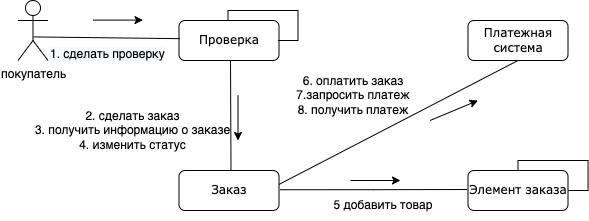

The diagram above was exported from draw.io. Its source (the exported page's mxGraphModel, read from the mxfile embedded in the PNG):
<mxGraphModel dx="2382.5" dy="378" grid="1" gridSize="10" guides="1" tooltips="1" connect="1" arrows="1" fold="1" page="1" pageScale="1.5" pageWidth="1169" pageHeight="826" background="none" math="0" shadow="0">
  <root>
    <mxCell id="0" style=";html=1;" />
    <mxCell id="1" style=";html=1;" parent="0" />
    <mxCell id="92lpVtV5qlIINYoEJYc3-1" value="Платежная система" style="shape=umlLifeline;perimeter=lifelinePerimeter;whiteSpace=wrap;html=1;container=1;collapsible=0;recursiveResize=0;outlineConnect=0;rounded=1;shadow=0;comic=0;labelBackgroundColor=none;strokeWidth=1;fontFamily=Verdana;fontSize=12;align=center;" vertex="1" parent="1">
      <mxGeometry x="390" y="80" width="100" height="40" as="geometry" />
    </mxCell>
    <mxCell id="92lpVtV5qlIINYoEJYc3-4" value="Проверка" style="shape=umlLifeline;perimeter=lifelinePerimeter;whiteSpace=wrap;html=1;container=1;collapsible=0;recursiveResize=0;outlineConnect=0;rounded=1;shadow=0;comic=0;labelBackgroundColor=none;strokeWidth=1;fontFamily=Verdana;fontSize=12;align=center;" vertex="1" parent="1">
      <mxGeometry x="101" y="80" width="100" height="40" as="geometry" />
    </mxCell>
    <mxCell id="92lpVtV5qlIINYoEJYc3-24" style="edgeStyle=orthogonalEdgeStyle;rounded=0;orthogonalLoop=1;jettySize=auto;html=1;endArrow=none;endFill=0;exitX=1.011;exitY=0.481;exitDx=0;exitDy=0;exitPerimeter=0;entryX=-0.008;entryY=0.475;entryDx=0;entryDy=0;entryPerimeter=0;" edge="1" parent="1" source="92lpVtV5qlIINYoEJYc3-11" target="92lpVtV5qlIINYoEJYc3-17">
      <mxGeometry relative="1" as="geometry">
        <mxPoint x="209" y="250" as="sourcePoint" />
        <mxPoint x="379" y="251" as="targetPoint" />
      </mxGeometry>
    </mxCell>
    <mxCell id="92lpVtV5qlIINYoEJYc3-28" style="rounded=0;orthogonalLoop=1;jettySize=auto;html=1;endArrow=none;endFill=0;" edge="1" parent="1" source="92lpVtV5qlIINYoEJYc3-11">
      <mxGeometry relative="1" as="geometry">
        <mxPoint x="440" y="120" as="targetPoint" />
      </mxGeometry>
    </mxCell>
    <mxCell id="92lpVtV5qlIINYoEJYc3-11" value="Заказ" style="shape=umlLifeline;perimeter=lifelinePerimeter;whiteSpace=wrap;html=1;container=1;collapsible=0;recursiveResize=0;outlineConnect=0;rounded=1;shadow=0;comic=0;labelBackgroundColor=none;strokeWidth=1;fontFamily=Verdana;fontSize=12;align=center;" vertex="1" parent="1">
      <mxGeometry x="101" y="230" width="100" height="40" as="geometry" />
    </mxCell>
    <mxCell id="92lpVtV5qlIINYoEJYc3-17" value="Элемент заказа" style="shape=umlLifeline;perimeter=lifelinePerimeter;whiteSpace=wrap;html=1;container=1;collapsible=0;recursiveResize=0;outlineConnect=0;rounded=1;shadow=0;comic=0;labelBackgroundColor=none;strokeWidth=1;fontFamily=Verdana;fontSize=12;align=center;" vertex="1" parent="1">
      <mxGeometry x="390" y="230" width="100" height="40" as="geometry" />
    </mxCell>
    <mxCell id="92lpVtV5qlIINYoEJYc3-31" style="edgeStyle=none;rounded=0;orthogonalLoop=1;jettySize=auto;html=1;endArrow=none;endFill=0;exitX=0.516;exitY=0.607;exitDx=0;exitDy=0;exitPerimeter=0;entryX=0.007;entryY=0.454;entryDx=0;entryDy=0;entryPerimeter=0;" edge="1" parent="1" source="92lpVtV5qlIINYoEJYc3-22" target="92lpVtV5qlIINYoEJYc3-4">
      <mxGeometry relative="1" as="geometry" />
    </mxCell>
    <mxCell id="92lpVtV5qlIINYoEJYc3-22" value="покупатель" style="shape=umlActor;verticalLabelPosition=bottom;verticalAlign=top;html=1;outlineConnect=0;" vertex="1" parent="1">
      <mxGeometry x="-60" y="60" width="30" height="60" as="geometry" />
    </mxCell>
    <mxCell id="92lpVtV5qlIINYoEJYc3-23" value="" style="endArrow=none;html=1;rounded=0;endFill=0;" edge="1" parent="1">
      <mxGeometry width="50" height="50" relative="1" as="geometry">
        <mxPoint x="152.5" y="120" as="sourcePoint" />
        <mxPoint x="153" y="230" as="targetPoint" />
      </mxGeometry>
    </mxCell>
    <mxCell id="92lpVtV5qlIINYoEJYc3-29" value="2. сделать заказ&lt;br&gt;3. получить информацию о заказе&lt;br&gt;4. изменить статус" style="text;html=1;strokeColor=none;fillColor=none;align=center;verticalAlign=middle;whiteSpace=wrap;rounded=0;" vertex="1" parent="1">
      <mxGeometry x="-50" y="150" width="209" height="80" as="geometry" />
    </mxCell>
    <mxCell id="92lpVtV5qlIINYoEJYc3-30" value="&lt;span&gt;6. оплатить заказ&lt;br&gt;&lt;/span&gt;7.запросить платеж&lt;br&gt;8. получить платеж&lt;span&gt;&lt;br&gt;&lt;/span&gt;" style="text;html=1;strokeColor=none;fillColor=none;align=center;verticalAlign=middle;whiteSpace=wrap;rounded=0;" vertex="1" parent="1">
      <mxGeometry x="210" y="140" width="130" height="30" as="geometry" />
    </mxCell>
    <mxCell id="92lpVtV5qlIINYoEJYc3-32" value="&lt;meta charset=&quot;utf-8&quot;&gt;&lt;span style=&quot;color: rgb(0, 0, 0); font-family: helvetica; font-size: 12px; font-style: normal; font-weight: 400; letter-spacing: normal; text-align: center; text-indent: 0px; text-transform: none; word-spacing: 0px; background-color: rgb(248, 249, 250); display: inline; float: none;&quot;&gt;1. сделать проверку&lt;/span&gt;&lt;br style=&quot;color: rgb(0, 0, 0); font-family: helvetica; font-size: 12px; font-style: normal; font-weight: 400; letter-spacing: normal; text-align: center; text-indent: 0px; text-transform: none; word-spacing: 0px; background-color: rgb(248, 249, 250);&quot;&gt;" style="text;whiteSpace=wrap;html=1;" vertex="1" parent="1">
      <mxGeometry x="-30" y="100" width="140" height="30" as="geometry" />
    </mxCell>
    <mxCell id="92lpVtV5qlIINYoEJYc3-33" value="" style="endArrow=classic;html=1;rounded=0;" edge="1" parent="1">
      <mxGeometry width="50" height="50" relative="1" as="geometry">
        <mxPoint x="15" y="79.6" as="sourcePoint" />
        <mxPoint x="65" y="79.6" as="targetPoint" />
      </mxGeometry>
    </mxCell>
    <mxCell id="92lpVtV5qlIINYoEJYc3-35" value="" style="endArrow=none;html=1;rounded=0;edgeStyle=orthogonalEdgeStyle;entryX=0.99;entryY=0.5;entryDx=0;entryDy=0;entryPerimeter=0;endFill=0;" edge="1" parent="1" target="92lpVtV5qlIINYoEJYc3-4">
      <mxGeometry width="50" height="50" relative="1" as="geometry">
        <mxPoint x="150" y="80" as="sourcePoint" />
        <mxPoint x="250" y="60" as="targetPoint" />
        <Array as="points">
          <mxPoint x="150" y="70" />
          <mxPoint x="220" y="70" />
          <mxPoint x="220" y="100" />
        </Array>
      </mxGeometry>
    </mxCell>
    <mxCell id="92lpVtV5qlIINYoEJYc3-36" value="" style="endArrow=classic;html=1;rounded=0;" edge="1" parent="1">
      <mxGeometry width="50" height="50" relative="1" as="geometry">
        <mxPoint x="160" y="154.60000000000002" as="sourcePoint" />
        <mxPoint x="160" y="200" as="targetPoint" />
      </mxGeometry>
    </mxCell>
    <mxCell id="92lpVtV5qlIINYoEJYc3-37" value="" style="endArrow=classic;html=1;rounded=0;" edge="1" parent="1">
      <mxGeometry width="50" height="50" relative="1" as="geometry">
        <mxPoint x="272.5" y="240.00000000000003" as="sourcePoint" />
        <mxPoint x="322.5" y="240.00000000000003" as="targetPoint" />
      </mxGeometry>
    </mxCell>
    <mxCell id="92lpVtV5qlIINYoEJYc3-38" value="" style="endArrow=classic;html=1;rounded=0;" edge="1" parent="1">
      <mxGeometry width="50" height="50" relative="1" as="geometry">
        <mxPoint x="352" y="180.00000000000003" as="sourcePoint" />
        <mxPoint x="400" y="160" as="targetPoint" />
      </mxGeometry>
    </mxCell>
    <mxCell id="92lpVtV5qlIINYoEJYc3-39" value="5 добавить товар" style="text;html=1;strokeColor=none;fillColor=none;align=center;verticalAlign=middle;whiteSpace=wrap;rounded=0;" vertex="1" parent="1">
      <mxGeometry x="250" y="250" width="110" height="30" as="geometry" />
    </mxCell>
    <mxCell id="92lpVtV5qlIINYoEJYc3-40" value="" style="endArrow=none;html=1;rounded=0;edgeStyle=orthogonalEdgeStyle;entryX=0.99;entryY=0.5;entryDx=0;entryDy=0;entryPerimeter=0;endFill=0;" edge="1" parent="1">
      <mxGeometry width="50" height="50" relative="1" as="geometry">
        <mxPoint x="440.02" y="230" as="sourcePoint" />
        <mxPoint x="490.02" y="250" as="targetPoint" />
        <Array as="points">
          <mxPoint x="440.02" y="220" />
          <mxPoint x="510.02" y="220" />
          <mxPoint x="510.02" y="250" />
        </Array>
      </mxGeometry>
    </mxCell>
  </root>
</mxGraphModel>